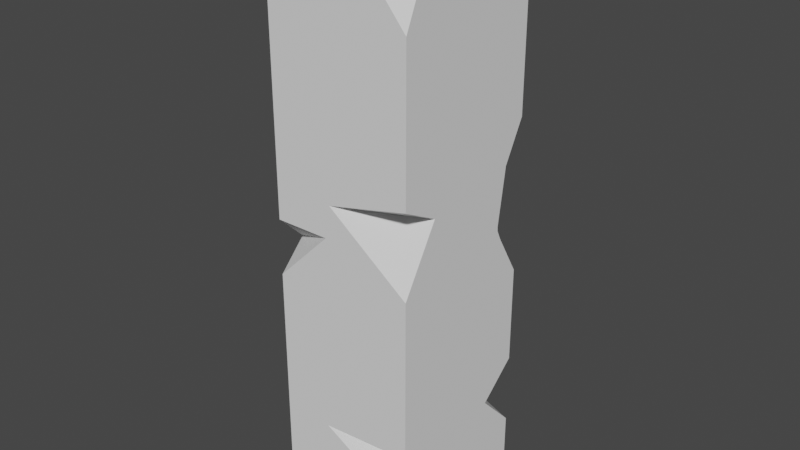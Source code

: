# Source: pillar4.blend  (saved by Blender 2.80.75; exported with 4.5.12 LTS)
import bpy
from mathutils import Matrix  # noqa: F401  (used for matrix-valued properties, if any)

bpy.ops.wm.read_factory_settings(use_empty=True)
scene = bpy.context.scene
scene.name = 'Scene'

# ---- world
world_world = bpy.data.worlds.new('World'); scene.world = world_world
world_world.use_nodes = True; world_world.node_tree.nodes.clear()
_N = world_world.node_tree.nodes; _L = world_world.node_tree.links
n0 = _N.new('ShaderNodeOutputWorld'); n0.name = 'World Output'; n0.location = (300, 300)
n1 = _N.new('ShaderNodeBackground'); n1.name = 'Background'; n1.location = (10, 300)
n1.inputs[0].default_value = (0.05088, 0.05088, 0.05088, 1.0)
_L.new(n1.outputs[0], n0.inputs[0])
n0.is_active_output = True
world_world.color = (0.05088, 0.05088, 0.05088)
world_world.use_sun_shadow = False
world_world.sun_shadow_jitter_overblur = 0.0

# ---- meshes
me_cube_000 = bpy.data.meshes.new('Cube.000')
me_cube_000.from_pydata([(0.9619, 0.625, -0.006318), (0.2967, 0.9106, 0.1894), (-1.0, -1.0, -1.0), (-1.0, -1.0, 1.0), (-1.0, 1.0, -1.0), (1.0, -1.0, -1.0), (1.0, 1.0, -1.0), (1.0, 1.0, 1.0), (1.0, -0.6621, -0.6757), (1.0, -1.0, -0.8312), (-0.2975, -1.0, -0.6482), (1.0, -1.0, -0.622), (0.3586, 1.0, -0.06324), (1.0, 1.0, -0.1886), (1.0, 0.6861, -0.04224), (0.5408, 1.0, 0.2726), (0.2591, 1.0, 0.2105), (0.2233, 1.0, 0.09397), (0.2135, 1.0, 0.1821), (1.0, 1.0, 0.3423), (1.0, 0.7322, 0.2039), (1.0, 0.6229, 0.007996), (1.0, 0.6261, -0.007675), (1.0, -1.0, 0.7239), (0.08127, -1.0, 1.0), (1.0, -0.5586, 1.0), (-0.1568, -1.0, 0.1579), (1.0, -0.528, 0.1579), (1.0, -1.0, -0.06125), (1.0, -1.0, 0.2242), (1.0, 1.0, -0.7808), (1.0, 0.5202, -0.6428), (-0.3449, 1.0, -0.6428), (1.0, 1.0, -0.5303), (0.2396, 1.0, 0.817), (-1.0, 0.583, 0.867), (-1.0, 0.5077, 1.0), (0.5698, 1.0, 1.0), (-0.5729, 1.0, 0.7886), (-1.0, 1.0, 0.8109), (-1.0, 0.8459, 0.7964), (-0.3257, 1.0, 0.8451), (-1.0, 0.7364, 0.8712), (-1.0, 0.7717, -0.09226), (-1.0, 1.0, -0.1488), (-0.7414, 1.0, -0.05199), (-1.0, 1.0, -0.03916), (-1.0, -0.6522, -0.04791), (-1.0, -1.0, -0.1465), (-0.2285, -1.0, 0.04516), (-1.0, -1.0, 0.04516)], [], [(0, 21, 22), (0, 1, 20, 21), (1, 16, 15), (1, 15, 19, 20), (2, 48, 47, 50, 3, 36, 35, 42, 40, 39, 46, 43, 44, 4), (4, 44, 45, 46, 39, 38, 41, 34, 37, 7, 19, 15, 16, 18, 17, 12, 13, 33, 32, 30, 6), (6, 30, 31, 33, 13, 14, 22, 21, 20, 19, 7, 25, 23, 29, 27, 28, 11, 8, 9, 5), (5, 9, 10, 11, 28, 26, 29, 23, 24, 3, 50, 49, 48, 2), (4, 6, 5, 2), (7, 37, 36, 3, 24, 25), (8, 10, 9), (10, 8, 11), (14, 0, 22), (18, 1, 17), (17, 1, 0, 12), (16, 1, 18), (12, 0, 14, 13), (24, 23, 25), (27, 26, 28), (26, 27, 29), (32, 31, 30), (31, 32, 33), (35, 34, 41, 42), (34, 35, 36, 37), (40, 38, 39), (38, 40, 42, 41), (43, 45, 44), (45, 43, 46), (49, 47, 48), (47, 49, 50)])
_uv = me_cube_000.uv_layers.new(name='UVMap')
_uv.uv.foreach_set('vector', [0.9091, 0.1575, 0.9062, 0.1625, 0.9061, 0.1575, 0.9091, 0.1575, 0.9545, 0.2362, 0.9036, 0.2362, 0.9062, 0.1625, 0.9545, 0.2362, 0.9604, 0.2464, 0.9386, 0.2639, 0.9545, 0.2362, 0.9386, 0.2639, 0.9066, 0.2852, 0.9036, 0.2362, 0.375, 0.0, 0.4817, 0.0, 0.494, 0.04347, 0.5056, 0.0, 0.625, 0.0, 0.625, 0.1885, 0.6084, 0.1979, 0.6089, 0.2171, 0.5996, 0.2307, 0.6014, 0.25, 0.4951, 0.25, 0.4885, 0.2215, 0.4814, 0.25, 0.375, 0.25, 0.375, 0.25, 0.4814, 0.25, 0.4935, 0.2823, 0.4951, 0.25, 0.6014, 0.25, 0.5986, 0.3034, 0.6056, 0.3343, 0.6021, 0.4049, 0.625, 0.4462, 0.625, 0.5, 0.5428, 0.5, 0.5341, 0.4426, 0.5263, 0.4074, 0.5228, 0.4017, 0.5117, 0.4029, 0.4921, 0.4198, 0.4764, 0.5, 0.4337, 0.5, 0.4197, 0.3319, 0.4024, 0.5, 0.375, 0.5, 0.375, 0.5, 0.4024, 0.5, 0.4197, 0.56, 0.4337, 0.5, 0.4764, 0.5, 0.4947, 0.5392, 0.499, 0.5467, 0.501, 0.5471, 0.5255, 0.5335, 0.5428, 0.5, 0.625, 0.5, 0.625, 0.6948, 0.5905, 0.75, 0.528, 0.75, 0.5197, 0.691, 0.4923, 0.75, 0.4222, 0.75, 0.4155, 0.7078, 0.3961, 0.75, 0.375, 0.75, 0.375, 0.75, 0.3961, 0.75, 0.419, 0.9122, 0.4222, 0.75, 0.4923, 0.75, 0.5197, 0.8946, 0.528, 0.75, 0.5905, 0.75, 0.625, 0.8648, 0.625, 1.0, 0.5056, 1.0, 0.5056, 0.9036, 0.4817, 1.0, 0.375, 1.0, 0.125, 0.5, 0.375, 0.5, 0.375, 0.75, 0.125, 0.75, 0.625, 0.5, 0.6788, 0.5, 0.875, 0.5615, 0.875, 0.75, 0.7398, 0.75, 0.625, 0.6948, 0.625, 0.4758, 0.625, 0.3776, 0.5439, 0.4727, 0.7474, 0.5, 0.6492, 0.5, 0.6564, 0.544, 0.902, 0.1451, 0.9091, 0.1575, 0.9061, 0.1575, 0.0552, 0.2362, 0.04545, 0.2362, 0.06101, 0.2092, 0.06101, 0.2092, 0.04545, 0.2362, 0.0, 0.1575, 0.06235, 0.1575, 0.05136, 0.2464, 0.04545, 0.2362, 0.0552, 0.2362, 0.06235, 0.1575, 0.0, 0.1575, 0.007122, 0.1451, 0.0481, 0.09944, 0.5187, 0.2949, 0.3986, 0.4142, 0.5343, 0.4211, 0.625, 0.4441, 0.625, 0.3932, 0.5319, 0.4369, 0.7318, 0.5, 0.6809, 0.5, 0.6881, 0.558, 0.625, 0.868, 0.625, 0.7982, 0.5427, 0.806, 0.6732, 0.75, 0.743, 0.75, 0.681, 0.6761, 0.1802, 0.75, 0.2576, 0.75, 0.2256, 0.7279, 0.1829, 0.7322, 0.375, 0.8674, 0.375, 0.9448, 0.4321, 0.95, 0.4593, 0.8545, 0.1802, 0.75, 0.2069, 0.75, 0.183, 0.7312, 0.375, 0.9181, 0.375, 0.9448, 0.4092, 0.9479, 0.4029, 0.9053, 0.625, 0.901, 0.625, 0.8544, 0.5876, 0.8937, 0.7294, 0.75, 0.776, 0.75, 0.7495, 0.7241, 0.625, 0.4152, 0.625, 0.3415, 0.5631, 0.3415, 0.7835, 0.5, 0.7098, 0.5, 0.7629, 0.5343])
me_cube_000.use_remesh_preserve_volume = False
me_cube_000.use_remesh_preserve_attributes = False
me_cube_000.use_mirror_vertex_groups = False
me_cube_000.update()

# ---- objects
ob_cube_001 = bpy.data.objects.new('Cube.001', me_cube_000)

# ---- transforms, parenting, visibility, modifiers, constraints
ob_cube_001.location = (0.0, 0.0, 0.0)
ob_cube_001.scale = (1.0, 1.1, 4.0)
ob_cube_001.lineart.crease_threshold = 0.0

# ---- collection membership
scene.collection.objects.link(ob_cube_001)

# ---- scene / render settings (as saved in the file)
scene.frame_start = 1; scene.frame_end = 250; scene.frame_set(1)
scene.render.engine = 'BLENDER_EEVEE_NEXT'
scene.cycles.use_denoising = False
scene.cycles.samples = 128
scene.cycles.sampling_pattern = 'TABULATED_SOBOL'
scene.cycles.use_adaptive_sampling = False
scene.cycles.use_light_tree = False
scene.view_settings.view_transform = 'Filmic'
bpy.context.view_layer.update()

# ---- added for rendering (the .blend has no active camera and no usable light): camera, sun
cam_auto = bpy.data.cameras.new('AutoCamera')
cam_auto.lens = 50.0
cam_auto.sensor_width = 36.0
cam_auto.clip_end = 1000.0
ob_auto_camera = bpy.data.objects.new('AutoCamera', cam_auto)
scene.collection.objects.link(ob_auto_camera)
ob_auto_camera.location = (7.89645, -9.47575, 6.31716)
ob_auto_camera.rotation_euler = (1.09748, -7.21219e-08, 0.694738)
scene.camera = ob_auto_camera
light_auto_sun = bpy.data.lights.new('AutoSun', 'SUN')
light_auto_sun.energy = 3.0
light_auto_sun.angle = 0.0523599
ob_auto_sun = bpy.data.objects.new('AutoSun', light_auto_sun)
scene.collection.objects.link(ob_auto_sun)
ob_auto_sun.rotation_euler = (0.872665, 0.174533, 0.523599)
bpy.context.view_layer.update()
